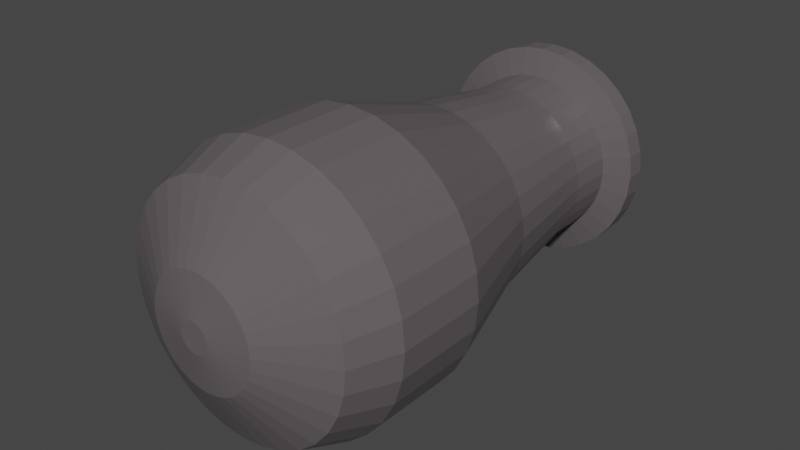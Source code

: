 # Source: Cannon.blend  (saved by Blender 3.4.6; exported with 4.5.12 LTS)
import bpy
from mathutils import Matrix  # noqa: F401  (used for matrix-valued properties, if any)

bpy.ops.wm.read_factory_settings(use_empty=True)
scene = bpy.context.scene
scene.name = 'Scene'

# ---- collections
col_collection = bpy.data.collections.new('Collection'); scene.collection.children.link(col_collection)

# ---- materials (node trees are filled in below, after node groups)
mat_x = bpy.data.materials.new('Материал')
mat_x.use_transparent_shadow = False

# ---- material node trees
mat_x.use_nodes = True; mat_x.node_tree.nodes.clear()
_N = mat_x.node_tree.nodes; _L = mat_x.node_tree.links
n0 = _N.new('ShaderNodeBsdfPrincipled'); n0.name = 'Principled BSDF'; n0.location = (10, 300)
n0.distribution = 'GGX'
n0.subsurface_method = 'BURLEY'
n0.inputs[0].default_value = (0.1256, 0.1099, 0.1148, 1.0)
n0.inputs[2].default_value = 0.2318
n0.inputs[3].default_value = 1.45
n0.inputs[13].default_value = 0.5136
n0.inputs[27].default_value = (0.0, 0.0, 0.0, 1.0)
n0.inputs[28].default_value = 1.0
n1 = _N.new('ShaderNodeOutputMaterial'); n1.name = 'Material Output'; n1.location = (300, 300)
_L.new(n0.outputs[0], n1.inputs[0])
n1.is_active_output = True

# ---- world
world_world = bpy.data.worlds.new('World'); scene.world = world_world
world_world.use_nodes = True; world_world.node_tree.nodes.clear()
_N = world_world.node_tree.nodes; _L = world_world.node_tree.links
n0 = _N.new('ShaderNodeOutputWorld'); n0.name = 'World Output'; n0.location = (300, 300)
n1 = _N.new('ShaderNodeBackground'); n1.name = 'Background'; n1.location = (10, 300)
n1.inputs[0].default_value = (0.05088, 0.05088, 0.05088, 1.0)
_L.new(n1.outputs[0], n0.inputs[0])
n0.is_active_output = True
world_world.color = (0.05088, 0.05088, 0.05088)
world_world.use_sun_shadow = False
world_world.sun_shadow_jitter_overblur = 0.0

# ---- meshes
me_x = bpy.data.meshes.new('Цилиндр')
me_x.from_pydata([(0.0, 1.0, -1.0), (0.0, 1.0, 1.0), (0.1951, 0.9808, -1.0), (0.1951, 0.9808, 1.0), (0.3827, 0.9239, -1.0), (0.3827, 0.9239, 1.0), (0.5556, 0.8315, -1.0), (0.5556, 0.8315, 1.0), (0.7071, 0.7071, -1.0), (0.7071, 0.7071, 1.0), (0.8315, 0.5556, -1.0), (0.8315, 0.5556, 1.0), (0.9239, 0.3827, -1.0), (0.9239, 0.3827, 1.0), (0.9808, 0.1951, -1.0), (0.9808, 0.1951, 1.0), (1.0, 7.55e-08, -1.0), (1.0, 7.55e-08, 1.0), (0.9808, -0.1951, -1.0), (0.9808, -0.1951, 1.0), (0.9239, -0.3827, -1.0), (0.9239, -0.3827, 1.0), (0.8315, -0.5556, -1.0), (0.8315, -0.5556, 1.0), (0.7071, -0.7071, -1.0), (0.7071, -0.7071, 1.0), (0.5556, -0.8315, -1.0), (0.5556, -0.8315, 1.0), (0.3827, -0.9239, -1.0), (0.3827, -0.9239, 1.0), (0.1951, -0.9808, -1.0), (0.1951, -0.9808, 1.0), (-3.258e-07, -1.0, -1.0), (-3.258e-07, -1.0, 1.0), (-0.1951, -0.9808, -1.0), (-0.1951, -0.9808, 1.0), (-0.3827, -0.9239, -1.0), (-0.3827, -0.9239, 1.0), (-0.5556, -0.8315, -1.0), (-0.5556, -0.8315, 1.0), (-0.7071, -0.7071, -1.0), (-0.7071, -0.7071, 1.0), (-0.8315, -0.5556, -1.0), (-0.8315, -0.5556, 1.0), (-0.9239, -0.3827, -1.0), (-0.9239, -0.3827, 1.0), (-0.9808, -0.1951, -1.0), (-0.9808, -0.1951, 1.0), (-1.0, 9.656e-07, -1.0), (-1.0, 9.656e-07, 1.0), (-0.9808, 0.1951, -1.0), (-0.9808, 0.1951, 1.0), (-0.9239, 0.3827, -1.0), (-0.9239, 0.3827, 1.0), (-0.8315, 0.5556, -1.0), (-0.8315, 0.5556, 1.0), (-0.7071, 0.7071, -1.0), (-0.7071, 0.7071, 1.0), (-0.5556, 0.8315, -1.0), (-0.5556, 0.8315, 1.0), (-0.3827, 0.9239, -1.0), (-0.3827, 0.9239, 1.0), (-0.1951, 0.9808, -1.0), (-0.1951, 0.9808, 1.0), (-3.244e-10, 0.7456, 3.478), (0.1455, 0.7313, 3.478), (0.2853, 0.6888, 3.478), (0.4142, 0.6199, 3.478), (0.5272, 0.5272, 3.478), (0.6199, 0.4142, 3.478), (0.6888, 0.2853, 3.478), (0.7313, 0.1455, 3.478), (0.7456, 1.328e-07, 3.478), (0.7313, -0.1455, 3.478), (0.6888, -0.2853, 3.478), (0.6199, -0.4142, 3.478), (0.5272, -0.5272, 3.478), (0.4142, -0.6199, 3.478), (0.2853, -0.6888, 3.478), (0.1455, -0.7313, 3.478), (-2.433e-07, -0.7456, 3.478), (-0.1455, -0.7313, 3.478), (-0.2853, -0.6888, 3.478), (-0.4142, -0.6199, 3.478), (-0.5272, -0.5272, 3.478), (-0.6199, -0.4142, 3.478), (-0.6888, -0.2853, 3.478), (-0.7313, -0.1455, 3.478), (-0.7456, 7.965e-07, 3.478), (-0.7313, 0.1455, 3.478), (-0.6888, 0.2853, 3.478), (-0.6199, 0.4142, 3.478), (-0.5272, 0.5272, 3.478), (-0.4142, 0.6199, 3.478), (-0.2853, 0.6888, 3.478), (-0.1455, 0.7313, 3.478), (8.265e-08, 0.6128, 6.075), (0.1195, 0.601, 6.075), (0.2345, 0.5661, 6.075), (0.3404, 0.5095, 6.075), (0.4333, 0.4333, 6.075), (0.5095, 0.3404, 6.075), (0.5661, 0.2345, 6.075), (0.601, 0.1195, 6.075), (0.6128, 1.624e-07, 6.075), (0.601, -0.1195, 6.075), (0.5661, -0.2345, 6.075), (0.5095, -0.3404, 6.075), (0.4333, -0.4333, 6.075), (0.3404, -0.5095, 6.075), (0.2345, -0.5661, 6.075), (0.1195, -0.601, 6.075), (-1.17e-07, -0.6128, 6.075), (-0.1195, -0.601, 6.075), (-0.2345, -0.5661, 6.075), (-0.3404, -0.5095, 6.075), (-0.4333, -0.4333, 6.075), (-0.5095, -0.3404, 6.075), (-0.5661, -0.2345, 6.075), (-0.601, -0.1195, 6.075), (-0.6128, 7.078e-07, 6.075), (-0.601, 0.1195, 6.075), (-0.5661, 0.2345, 6.075), (-0.5095, 0.3404, 6.075), (-0.4333, 0.4333, 6.075), (-0.3404, 0.5095, 6.075), (-0.2345, 0.5661, 6.075), (-0.1195, 0.601, 6.075), (1.218e-07, 0.6128, 7.099), (0.1195, 0.601, 7.099), (0.2345, 0.5661, 7.099), (0.3404, 0.5095, 7.099), (0.4333, 0.4333, 7.099), (0.5095, 0.3404, 7.099), (0.5661, 0.2345, 7.099), (0.601, 0.1195, 7.099), (0.6128, 1.624e-07, 7.099), (0.601, -0.1195, 7.099), (0.5661, -0.2345, 7.099), (0.5095, -0.3404, 7.099), (0.4333, -0.4333, 7.099), (0.3404, -0.5095, 7.099), (0.2345, -0.5661, 7.099), (0.1195, -0.601, 7.099), (-7.786e-08, -0.6128, 7.099), (-0.1195, -0.601, 7.099), (-0.2345, -0.5661, 7.099), (-0.3404, -0.5095, 7.099), (-0.4333, -0.4333, 7.099), (-0.5095, -0.3404, 7.099), (-0.5661, -0.2345, 7.099), (-0.601, -0.1195, 7.099), (-0.6128, 7.078e-07, 7.099), (-0.601, 0.1195, 7.099), (-0.5661, 0.2345, 7.099), (-0.5095, 0.3404, 7.099), (-0.4333, 0.4333, 7.099), (-0.3404, 0.5095, 7.099), (-0.2345, 0.5661, 7.099), (-0.1195, 0.601, 7.099), (-2.404e-09, 0.8089, 7.266), (0.1578, 0.7934, 7.266), (0.3096, 0.7473, 7.266), (0.4494, 0.6726, 7.266), (0.572, 0.572, 7.266), (0.6726, 0.4494, 7.266), (0.7473, 0.3096, 7.266), (0.7934, 0.1578, 7.266), (0.8089, 1.163e-07, 7.266), (0.7934, -0.1578, 7.266), (0.7473, -0.3096, 7.266), (0.6726, -0.4494, 7.266), (0.572, -0.572, 7.266), (0.4494, -0.6726, 7.266), (0.3096, -0.7473, 7.266), (0.1578, -0.7934, 7.266), (-2.66e-07, -0.8089, 7.266), (-0.1578, -0.7934, 7.266), (-0.3096, -0.7473, 7.266), (-0.4494, -0.6726, 7.266), (-0.572, -0.572, 7.266), (-0.6726, -0.4494, 7.266), (-0.7473, -0.3096, 7.266), (-0.7934, -0.1578, 7.266), (-0.8089, 8.363e-07, 7.266), (-0.7934, 0.1578, 7.266), (-0.7473, 0.3096, 7.266), (-0.6726, 0.4494, 7.266), (-0.572, 0.572, 7.266), (-0.4494, 0.6726, 7.266), (-0.3096, 0.7473, 7.266), (-0.1578, 0.7934, 7.266), (-1.069e-07, 0.5044, 7.695), (0.0984, 0.4947, 7.695), (0.193, 0.466, 7.695), (0.2802, 0.4194, 7.695), (0.3566, 0.3566, 7.695), (0.4194, 0.2802, 7.695), (0.466, 0.193, 7.695), (0.4947, 0.0984, 7.695), (0.5044, 1.163e-07, 7.695), (0.4947, -0.0984, 7.695), (0.466, -0.193, 7.695), (0.4194, -0.2802, 7.695), (0.3566, -0.3566, 7.695), (0.2802, -0.4194, 7.695), (0.193, -0.466, 7.695), (0.0984, -0.4947, 7.695), (-2.017e-07, -0.5044, 7.695), (-0.0984, -0.4947, 7.695), (-0.193, -0.466, 7.695), (-0.2802, -0.4194, 7.695), (-0.3566, -0.3566, 7.695), (-0.4194, -0.2802, 7.695), (-0.466, -0.193, 7.695), (-0.4947, -0.0984, 7.695), (-0.5044, 6.071e-07, 7.695), (-0.4947, 0.0984, 7.695), (-0.466, 0.193, 7.695), (-0.4194, 0.2802, 7.695), (-0.3566, 0.3566, 7.695), (-0.2802, 0.4194, 7.695), (-0.193, 0.466, 7.695), (-0.0984, 0.4947, 7.695), (0.1578, 0.7934, 7.695), (4.833e-09, 0.8089, 7.695), (0.3096, 0.7473, 7.695), (0.4494, 0.6726, 7.695), (0.572, 0.572, 7.695), (0.6726, 0.4494, 7.695), (0.7473, 0.3096, 7.695), (0.7934, 0.1578, 7.695), (0.8089, 1.163e-07, 7.695), (0.7934, -0.1578, 7.695), (0.7473, -0.3096, 7.695), (0.6726, -0.4494, 7.695), (0.572, -0.572, 7.695), (0.4494, -0.6726, 7.695), (0.3096, -0.7473, 7.695), (0.1578, -0.7934, 7.695), (-2.587e-07, -0.8089, 7.695), (-0.1578, -0.7934, 7.695), (-0.3096, -0.7473, 7.695), (-0.4494, -0.6726, 7.695), (-0.572, -0.572, 7.695), (-0.6726, -0.4494, 7.695), (-0.7473, -0.3096, 7.695), (-0.7934, -0.1578, 7.695), (-0.8089, 8.363e-07, 7.695), (-0.7934, 0.1578, 7.695), (-0.7473, 0.3096, 7.695), (-0.6726, 0.4494, 7.695), (-0.572, 0.572, 7.695), (-0.4494, 0.6726, 7.695), (-0.3096, 0.7473, 7.695), (-0.1578, 0.7934, 7.695), (3.99e-07, 0.5044, -0.07578), (0.0984, 0.4947, -0.07578), (0.193, 0.466, -0.07578), (0.2802, 0.4194, -0.07578), (0.3566, 0.3566, -0.07578), (0.4194, 0.2802, -0.07578), (0.466, 0.193, -0.07578), (0.4947, 0.0984, -0.07578), (0.5044, 1.163e-07, -0.07578), (0.4947, -0.0984, -0.07578), (0.466, -0.193, -0.07578), (0.4194, -0.2802, -0.07578), (0.3566, -0.3566, -0.07578), (0.2802, -0.4194, -0.07578), (0.193, -0.466, -0.07578), (0.0984, -0.4947, -0.07578), (3.042e-07, -0.5044, -0.07578), (-0.0984, -0.4947, -0.07578), (-0.193, -0.466, -0.07578), (-0.2802, -0.4194, -0.07578), (-0.3566, -0.3566, -0.07578), (-0.4194, -0.2802, -0.07578), (-0.466, -0.193, -0.07578), (-0.4947, -0.0984, -0.07578), (-0.5044, 6.071e-07, -0.07578), (-0.4947, 0.0984, -0.07578), (-0.466, 0.193, -0.07578), (-0.4194, 0.2802, -0.07578), (-0.3566, 0.3566, -0.07578), (-0.2802, 0.4194, -0.07578), (-0.193, 0.466, -0.07578), (-0.09839, 0.4947, -0.07578), (1.333e-08, 0.8716, -2.009), (0.17, 0.8549, -2.009), (0.3335, 0.8053, -2.009), (0.4842, 0.7247, -2.009), (0.6163, 0.6163, -2.009), (0.7247, 0.4842, -2.009), (0.8053, 0.3335, -2.009), (0.8549, 0.17, -2.009), (0.8716, 1.044e-07, -2.009), (0.8549, -0.17, -2.009), (0.8053, -0.3335, -2.009), (0.7247, -0.4842, -2.009), (0.6163, -0.6163, -2.009), (0.4842, -0.7247, -2.009), (0.3335, -0.8053, -2.009), (0.17, -0.8549, -2.009), (-2.707e-07, -0.8716, -2.009), (-0.17, -0.8549, -2.009), (-0.3335, -0.8053, -2.009), (-0.4842, -0.7247, -2.009), (-0.6163, -0.6163, -2.009), (-0.7247, -0.4842, -2.009), (-0.8053, -0.3335, -2.009), (-0.8549, -0.17, -2.009), (-0.8716, 8.802e-07, -2.009), (-0.8549, 0.17, -2.009), (-0.8053, 0.3335, -2.009), (-0.7247, 0.4842, -2.009), (-0.6163, 0.6163, -2.009), (-0.4842, 0.7247, -2.009), (-0.3335, 0.8053, -2.009), (-0.17, 0.8549, -2.009), (4.466e-08, 0.3993, -2.737), (0.07789, 0.3916, -2.737), (0.1528, 0.3689, -2.737), (0.2218, 0.332, -2.737), (0.2823, 0.2823, -2.737), (0.332, 0.2218, -2.737), (0.3689, 0.1528, -2.737), (0.3916, 0.07789, -2.737), (0.3993, 2.13e-07, -2.737), (0.3916, -0.07789, -2.737), (0.3689, -0.1528, -2.737), (0.332, -0.2218, -2.737), (0.2823, -0.2823, -2.737), (0.2218, -0.332, -2.737), (0.1528, -0.3689, -2.737), (0.07789, -0.3916, -2.737), (-8.543e-08, -0.3993, -2.737), (-0.07789, -0.3916, -2.737), (-0.1528, -0.3689, -2.737), (-0.2218, -0.332, -2.737), (-0.2823, -0.2823, -2.737), (-0.332, -0.2218, -2.737), (-0.3689, -0.1528, -2.737), (-0.3916, -0.07789, -2.737), (-0.3993, 5.683e-07, -2.737), (-0.3916, 0.07789, -2.737), (-0.3689, 0.1528, -2.737), (-0.332, 0.2218, -2.737), (-0.2823, 0.2823, -2.737), (-0.2218, 0.332, -2.737), (-0.1528, 0.3689, -2.737), (-0.07789, 0.3916, -2.737), (8.448e-08, 0.1083, -2.891), (0.02113, 0.1062, -2.891), (0.04145, 0.1001, -2.891), (0.06018, 0.09006, -2.891), (0.07659, 0.07659, -2.891), (0.09006, 0.06018, -2.891), (0.1001, 0.04145, -2.891), (0.1062, 0.02113, -2.891), (0.1083, 2.826e-07, -2.891), (0.1062, -0.02113, -2.891), (0.1001, -0.04145, -2.891), (0.09006, -0.06018, -2.891), (0.07659, -0.07659, -2.891), (0.06018, -0.09006, -2.891), (0.04145, -0.1001, -2.891), (0.02113, -0.1062, -2.891), (4.918e-08, -0.1083, -2.891), (-0.02113, -0.1062, -2.891), (-0.04145, -0.1001, -2.891), (-0.06018, -0.09006, -2.891), (-0.07659, -0.07659, -2.891), (-0.09006, -0.06018, -2.891), (-0.1001, -0.04145, -2.891), (-0.1062, -0.02113, -2.891), (-0.1083, 3.79e-07, -2.891), (-0.1062, 0.02113, -2.891), (-0.1001, 0.04145, -2.891), (-0.09006, 0.06018, -2.891), (-0.07659, 0.07659, -2.891), (-0.06018, 0.09006, -2.891), (-0.04145, 0.1001, -2.891), (-0.02113, 0.1062, -2.891)], [], [(0, 1, 3, 2), (2, 3, 5, 4), (4, 5, 7, 6), (6, 7, 9, 8), (8, 9, 11, 10), (10, 11, 13, 12), (12, 13, 15, 14), (14, 15, 17, 16), (16, 17, 19, 18), (18, 19, 21, 20), (20, 21, 23, 22), (22, 23, 25, 24), (24, 25, 27, 26), (26, 27, 29, 28), (28, 29, 31, 30), (30, 31, 33, 32), (32, 33, 35, 34), (34, 35, 37, 36), (36, 37, 39, 38), (38, 39, 41, 40), (40, 41, 43, 42), (42, 43, 45, 44), (44, 45, 47, 46), (46, 47, 49, 48), (48, 49, 51, 50), (50, 51, 53, 52), (52, 53, 55, 54), (54, 55, 57, 56), (56, 57, 59, 58), (58, 59, 61, 60), (45, 43, 85, 86), (60, 61, 63, 62), (62, 63, 1, 0), (16, 18, 297, 296), (88, 87, 119, 120), (63, 61, 94, 95), (19, 17, 72, 73), (37, 35, 81, 82), (55, 53, 90, 91), (11, 9, 68, 69), (29, 27, 77, 78), (47, 45, 86, 87), (3, 1, 64, 65), (1, 63, 95, 64), (21, 19, 73, 74), (39, 37, 82, 83), (57, 55, 91, 92), (13, 11, 69, 70), (31, 29, 78, 79), (49, 47, 87, 88), (5, 3, 65, 66), (23, 21, 74, 75), (41, 39, 83, 84), (59, 57, 92, 93), (15, 13, 70, 71), (33, 31, 79, 80), (51, 49, 88, 89), (7, 5, 66, 67), (25, 23, 75, 76), (43, 41, 84, 85), (61, 59, 93, 94), (17, 15, 71, 72), (35, 33, 80, 81), (53, 51, 89, 90), (9, 7, 67, 68), (27, 25, 76, 77), (123, 122, 154, 155), (75, 74, 106, 107), (89, 88, 120, 121), (76, 75, 107, 108), (90, 89, 121, 122), (77, 76, 108, 109), (91, 90, 122, 123), (78, 77, 109, 110), (65, 64, 96, 97), (92, 91, 123, 124), (79, 78, 110, 111), (66, 65, 97, 98), (93, 92, 124, 125), (80, 79, 111, 112), (67, 66, 98, 99), (94, 93, 125, 126), (81, 80, 112, 113), (68, 67, 99, 100), (95, 94, 126, 127), (82, 81, 113, 114), (69, 68, 100, 101), (64, 95, 127, 96), (83, 82, 114, 115), (70, 69, 101, 102), (84, 83, 115, 116), (71, 70, 102, 103), (85, 84, 116, 117), (72, 71, 103, 104), (86, 85, 117, 118), (73, 72, 104, 105), (87, 86, 118, 119), (74, 73, 105, 106), (131, 130, 162, 163), (110, 109, 141, 142), (97, 96, 128, 129), (124, 123, 155, 156), (111, 110, 142, 143), (98, 97, 129, 130), (125, 124, 156, 157), (112, 111, 143, 144), (99, 98, 130, 131), (126, 125, 157, 158), (113, 112, 144, 145), (100, 99, 131, 132), (127, 126, 158, 159), (114, 113, 145, 146), (101, 100, 132, 133), (96, 127, 159, 128), (115, 114, 146, 147), (102, 101, 133, 134), (116, 115, 147, 148), (103, 102, 134, 135), (117, 116, 148, 149), (104, 103, 135, 136), (118, 117, 149, 150), (105, 104, 136, 137), (119, 118, 150, 151), (106, 105, 137, 138), (120, 119, 151, 152), (107, 106, 138, 139), (121, 120, 152, 153), (108, 107, 139, 140), (122, 121, 153, 154), (109, 108, 140, 141), (166, 165, 229, 230), (158, 157, 189, 190), (145, 144, 176, 177), (132, 131, 163, 164), (159, 158, 190, 191), (146, 145, 177, 178), (133, 132, 164, 165), (128, 159, 191, 160), (147, 146, 178, 179), (134, 133, 165, 166), (148, 147, 179, 180), (135, 134, 166, 167), (149, 148, 180, 181), (136, 135, 167, 168), (150, 149, 181, 182), (137, 136, 168, 169), (151, 150, 182, 183), (138, 137, 169, 170), (152, 151, 183, 184), (139, 138, 170, 171), (153, 152, 184, 185), (140, 139, 171, 172), (154, 153, 185, 186), (141, 140, 172, 173), (155, 154, 186, 187), (142, 141, 173, 174), (129, 128, 160, 161), (156, 155, 187, 188), (143, 142, 174, 175), (130, 129, 161, 162), (157, 156, 188, 189), (144, 143, 175, 176), (204, 203, 267, 268), (180, 179, 243, 244), (167, 166, 230, 231), (181, 180, 244, 245), (168, 167, 231, 232), (182, 181, 245, 246), (169, 168, 232, 233), (183, 182, 246, 247), (170, 169, 233, 234), (184, 183, 247, 248), (171, 170, 234, 235), (185, 184, 248, 249), (172, 171, 235, 236), (186, 185, 249, 250), (173, 172, 236, 237), (187, 186, 250, 251), (174, 173, 237, 238), (161, 160, 225, 224), (188, 187, 251, 252), (175, 174, 238, 239), (162, 161, 224, 226), (189, 188, 252, 253), (176, 175, 239, 240), (163, 162, 226, 227), (190, 189, 253, 254), (177, 176, 240, 241), (164, 163, 227, 228), (191, 190, 254, 255), (178, 177, 241, 242), (165, 164, 228, 229), (160, 191, 255, 225), (179, 178, 242, 243), (192, 193, 224, 225), (193, 194, 226, 224), (194, 195, 227, 226), (195, 196, 228, 227), (196, 197, 229, 228), (197, 198, 230, 229), (198, 199, 231, 230), (199, 200, 232, 231), (200, 201, 233, 232), (201, 202, 234, 233), (202, 203, 235, 234), (203, 204, 236, 235), (204, 205, 237, 236), (205, 206, 238, 237), (206, 207, 239, 238), (207, 208, 240, 239), (208, 209, 241, 240), (209, 210, 242, 241), (210, 211, 243, 242), (211, 212, 244, 243), (212, 213, 245, 244), (213, 214, 246, 245), (214, 215, 247, 246), (215, 216, 248, 247), (216, 217, 249, 248), (217, 218, 250, 249), (218, 219, 251, 250), (219, 220, 252, 251), (220, 221, 253, 252), (221, 222, 254, 253), (222, 223, 255, 254), (223, 192, 225, 255), (257, 256, 287, 286, 285, 284, 283, 282, 281, 280, 279, 278, 277, 276, 275, 274, 273, 272, 271, 270, 269, 268, 267, 266, 265, 264, 263, 262, 261, 260, 259, 258), (218, 217, 281, 282), (205, 204, 268, 269), (219, 218, 282, 283), (206, 205, 269, 270), (193, 192, 256, 257), (220, 219, 283, 284), (207, 206, 270, 271), (194, 193, 257, 258), (221, 220, 284, 285), (208, 207, 271, 272), (195, 194, 258, 259), (222, 221, 285, 286), (209, 208, 272, 273), (196, 195, 259, 260), (223, 222, 286, 287), (210, 209, 273, 274), (197, 196, 260, 261), (192, 223, 287, 256), (211, 210, 274, 275), (198, 197, 261, 262), (212, 211, 275, 276), (199, 198, 262, 263), (213, 212, 276, 277), (200, 199, 263, 264), (214, 213, 277, 278), (201, 200, 264, 265), (215, 214, 278, 279), (202, 201, 265, 266), (216, 215, 279, 280), (203, 202, 266, 267), (217, 216, 280, 281), (305, 306, 338, 337), (34, 36, 306, 305), (52, 54, 315, 314), (8, 10, 293, 292), (26, 28, 302, 301), (44, 46, 311, 310), (0, 2, 289, 288), (62, 0, 288, 319), (18, 20, 298, 297), (36, 38, 307, 306), (54, 56, 316, 315), (10, 12, 294, 293), (28, 30, 303, 302), (46, 48, 312, 311), (2, 4, 290, 289), (20, 22, 299, 298), (38, 40, 308, 307), (56, 58, 317, 316), (12, 14, 295, 294), (30, 32, 304, 303), (48, 50, 313, 312), (4, 6, 291, 290), (22, 24, 300, 299), (40, 42, 309, 308), (58, 60, 318, 317), (14, 16, 296, 295), (32, 34, 305, 304), (50, 52, 314, 313), (6, 8, 292, 291), (24, 26, 301, 300), (42, 44, 310, 309), (60, 62, 319, 318), (340, 341, 373, 372), (292, 293, 325, 324), (319, 288, 320, 351), (306, 307, 339, 338), (293, 294, 326, 325), (307, 308, 340, 339), (294, 295, 327, 326), (308, 309, 341, 340), (295, 296, 328, 327), (309, 310, 342, 341), (296, 297, 329, 328), (310, 311, 343, 342), (297, 298, 330, 329), (311, 312, 344, 343), (298, 299, 331, 330), (312, 313, 345, 344), (299, 300, 332, 331), (313, 314, 346, 345), (300, 301, 333, 332), (314, 315, 347, 346), (301, 302, 334, 333), (288, 289, 321, 320), (315, 316, 348, 347), (302, 303, 335, 334), (289, 290, 322, 321), (316, 317, 349, 348), (303, 304, 336, 335), (290, 291, 323, 322), (317, 318, 350, 349), (304, 305, 337, 336), (291, 292, 324, 323), (318, 319, 351, 350), (352, 353, 354, 355, 356, 357, 358, 359, 360, 361, 362, 363, 364, 365, 366, 367, 368, 369, 370, 371, 372, 373, 374, 375, 376, 377, 378, 379, 380, 381, 382, 383), (327, 328, 360, 359), (341, 342, 374, 373), (328, 329, 361, 360), (342, 343, 375, 374), (329, 330, 362, 361), (343, 344, 376, 375), (330, 331, 363, 362), (344, 345, 377, 376), (331, 332, 364, 363), (345, 346, 378, 377), (332, 333, 365, 364), (346, 347, 379, 378), (333, 334, 366, 365), (320, 321, 353, 352), (347, 348, 380, 379), (334, 335, 367, 366), (321, 322, 354, 353), (348, 349, 381, 380), (335, 336, 368, 367), (322, 323, 355, 354), (349, 350, 382, 381), (336, 337, 369, 368), (323, 324, 356, 355), (350, 351, 383, 382), (337, 338, 370, 369), (324, 325, 357, 356), (351, 320, 352, 383), (338, 339, 371, 370), (325, 326, 358, 357), (339, 340, 372, 371), (326, 327, 359, 358)])
_uv = me_x.uv_layers.new(name='UVКарта')
_uv.uv.foreach_set('vector', [1.0, 0.5, 1.0, 1.0, 0.9688, 1.0, 0.9688, 0.5, 0.9688, 0.5, 0.9688, 1.0, 0.9375, 1.0, 0.9375, 0.5, 0.9375, 0.5, 0.9375, 1.0, 0.9062, 1.0, 0.9062, 0.5, 0.9062, 0.5, 0.9062, 1.0, 0.875, 1.0, 0.875, 0.5, 0.875, 0.5, 0.875, 1.0, 0.8438, 1.0, 0.8438, 0.5, 0.8438, 0.5, 0.8438, 1.0, 0.8125, 1.0, 0.8125, 0.5, 0.8125, 0.5, 0.8125, 1.0, 0.7812, 1.0, 0.7812, 0.5, 0.7812, 0.5, 0.7812, 1.0, 0.75, 1.0, 0.75, 0.5, 0.75, 0.5, 0.75, 1.0, 0.7188, 1.0, 0.7188, 0.5, 0.7188, 0.5, 0.7188, 1.0, 0.6875, 1.0, 0.6875, 0.5, 0.6875, 0.5, 0.6875, 1.0, 0.6562, 1.0, 0.6562, 0.5, 0.6562, 0.5, 0.6562, 1.0, 0.625, 1.0, 0.625, 0.5, 0.625, 0.5, 0.625, 1.0, 0.5938, 1.0, 0.5938, 0.5, 0.5938, 0.5, 0.5938, 1.0, 0.5625, 1.0, 0.5625, 0.5, 0.5625, 0.5, 0.5625, 1.0, 0.5312, 1.0, 0.5312, 0.5, 0.5312, 0.5, 0.5312, 1.0, 0.5, 1.0, 0.5, 0.5, 0.5, 0.5, 0.5, 1.0, 0.4688, 1.0, 0.4688, 0.5, 0.4688, 0.5, 0.4688, 1.0, 0.4375, 1.0, 0.4375, 0.5, 0.4375, 0.5, 0.4375, 1.0, 0.4062, 1.0, 0.4062, 0.5, 0.4062, 0.5, 0.4062, 1.0, 0.375, 1.0, 0.375, 0.5, 0.375, 0.5, 0.375, 1.0, 0.3438, 1.0, 0.3438, 0.5, 0.3438, 0.5, 0.3438, 1.0, 0.3125, 1.0, 0.3125, 0.5, 0.3125, 0.5, 0.3125, 1.0, 0.2812, 1.0, 0.2812, 0.5, 0.2812, 0.5, 0.2812, 1.0, 0.25, 1.0, 0.25, 0.5, 0.25, 0.5, 0.25, 1.0, 0.2188, 1.0, 0.2188, 0.5, 0.2188, 0.5, 0.2188, 1.0, 0.1875, 1.0, 0.1875, 0.5, 0.1875, 0.5, 0.1875, 1.0, 0.1562, 1.0, 0.1562, 0.5, 0.1562, 0.5, 0.1562, 1.0, 0.125, 1.0, 0.125, 0.5, 0.125, 0.5, 0.125, 1.0, 0.09375, 1.0, 0.09375, 0.5, 0.09375, 0.5, 0.09375, 1.0, 0.0625, 1.0, 0.0625, 0.5, 0.3125, 1.0, 0.3438, 1.0, 0.3438, 1.0, 0.3125, 1.0, 0.0625, 0.5, 0.0625, 1.0, 0.03125, 1.0, 0.03125, 0.5, 0.03125, 0.5, 0.03125, 1.0, 0.0, 1.0, 0.0, 0.5, 0.75, 0.5, 0.7188, 0.5, 0.7188, 0.5, 0.75, 0.5, 0.25, 1.0, 0.2812, 1.0, 0.2812, 1.0, 0.25, 1.0, 0.03125, 1.0, 0.0625, 1.0, 0.0625, 1.0, 0.03125, 1.0, 0.7188, 1.0, 0.75, 1.0, 0.75, 1.0, 0.7188, 1.0, 0.4375, 1.0, 0.4688, 1.0, 0.4688, 1.0, 0.4375, 1.0, 0.1562, 1.0, 0.1875, 1.0, 0.1875, 1.0, 0.1562, 1.0, 0.8438, 1.0, 0.875, 1.0, 0.875, 1.0, 0.8438, 1.0, 0.5625, 1.0, 0.5938, 1.0, 0.5938, 1.0, 0.5625, 1.0, 0.2812, 1.0, 0.3125, 1.0, 0.3125, 1.0, 0.2812, 1.0, 0.9688, 1.0, 1.0, 1.0, 1.0, 1.0, 0.9688, 1.0, 0.0, 1.0, 0.03125, 1.0, 0.03125, 1.0, 0.0, 1.0, 0.6875, 1.0, 0.7188, 1.0, 0.7188, 1.0, 0.6875, 1.0, 0.4062, 1.0, 0.4375, 1.0, 0.4375, 1.0, 0.4062, 1.0, 0.125, 1.0, 0.1562, 1.0, 0.1562, 1.0, 0.125, 1.0, 0.8125, 1.0, 0.8438, 1.0, 0.8438, 1.0, 0.8125, 1.0, 0.5312, 1.0, 0.5625, 1.0, 0.5625, 1.0, 0.5312, 1.0, 0.25, 1.0, 0.2812, 1.0, 0.2812, 1.0, 0.25, 1.0, 0.9375, 1.0, 0.9688, 1.0, 0.9688, 1.0, 0.9375, 1.0, 0.6562, 1.0, 0.6875, 1.0, 0.6875, 1.0, 0.6562, 1.0, 0.375, 1.0, 0.4062, 1.0, 0.4062, 1.0, 0.375, 1.0, 0.09375, 1.0, 0.125, 1.0, 0.125, 1.0, 0.09375, 1.0, 0.7812, 1.0, 0.8125, 1.0, 0.8125, 1.0, 0.7812, 1.0, 0.5, 1.0, 0.5312, 1.0, 0.5312, 1.0, 0.5, 1.0, 0.2188, 1.0, 0.25, 1.0, 0.25, 1.0, 0.2188, 1.0, 0.9062, 1.0, 0.9375, 1.0, 0.9375, 1.0, 0.9062, 1.0, 0.625, 1.0, 0.6562, 1.0, 0.6562, 1.0, 0.625, 1.0, 0.3438, 1.0, 0.375, 1.0, 0.375, 1.0, 0.3438, 1.0, 0.0625, 1.0, 0.09375, 1.0, 0.09375, 1.0, 0.0625, 1.0, 0.75, 1.0, 0.7812, 1.0, 0.7812, 1.0, 0.75, 1.0, 0.4688, 1.0, 0.5, 1.0, 0.5, 1.0, 0.4688, 1.0, 0.1875, 1.0, 0.2188, 1.0, 0.2188, 1.0, 0.1875, 1.0, 0.875, 1.0, 0.9062, 1.0, 0.9062, 1.0, 0.875, 1.0, 0.5938, 1.0, 0.625, 1.0, 0.625, 1.0, 0.5938, 1.0, 0.1562, 1.0, 0.1875, 1.0, 0.1875, 1.0, 0.1562, 1.0, 0.6562, 1.0, 0.6875, 1.0, 0.6875, 1.0, 0.6562, 1.0, 0.2188, 1.0, 0.25, 1.0, 0.25, 1.0, 0.2188, 1.0, 0.625, 1.0, 0.6562, 1.0, 0.6562, 1.0, 0.625, 1.0, 0.1875, 1.0, 0.2188, 1.0, 0.2188, 1.0, 0.1875, 1.0, 0.5938, 1.0, 0.625, 1.0, 0.625, 1.0, 0.5938, 1.0, 0.1562, 1.0, 0.1875, 1.0, 0.1875, 1.0, 0.1562, 1.0, 0.5625, 1.0, 0.5938, 1.0, 0.5938, 1.0, 0.5625, 1.0, 0.9688, 1.0, 1.0, 1.0, 1.0, 1.0, 0.9688, 1.0, 0.125, 1.0, 0.1562, 1.0, 0.1562, 1.0, 0.125, 1.0, 0.5312, 1.0, 0.5625, 1.0, 0.5625, 1.0, 0.5312, 1.0, 0.9375, 1.0, 0.9688, 1.0, 0.9688, 1.0, 0.9375, 1.0, 0.09375, 1.0, 0.125, 1.0, 0.125, 1.0, 0.09375, 1.0, 0.5, 1.0, 0.5312, 1.0, 0.5312, 1.0, 0.5, 1.0, 0.9062, 1.0, 0.9375, 1.0, 0.9375, 1.0, 0.9062, 1.0, 0.0625, 1.0, 0.09375, 1.0, 0.09375, 1.0, 0.0625, 1.0, 0.4688, 1.0, 0.5, 1.0, 0.5, 1.0, 0.4688, 1.0, 0.875, 1.0, 0.9062, 1.0, 0.9062, 1.0, 0.875, 1.0, 0.03125, 1.0, 0.0625, 1.0, 0.0625, 1.0, 0.03125, 1.0, 0.4375, 1.0, 0.4688, 1.0, 0.4688, 1.0, 0.4375, 1.0, 0.8438, 1.0, 0.875, 1.0, 0.875, 1.0, 0.8438, 1.0, 0.0, 1.0, 0.03125, 1.0, 0.03125, 1.0, 0.0, 1.0, 0.4062, 1.0, 0.4375, 1.0, 0.4375, 1.0, 0.4062, 1.0, 0.8125, 1.0, 0.8438, 1.0, 0.8438, 1.0, 0.8125, 1.0, 0.375, 1.0, 0.4062, 1.0, 0.4062, 1.0, 0.375, 1.0, 0.7812, 1.0, 0.8125, 1.0, 0.8125, 1.0, 0.7812, 1.0, 0.3438, 1.0, 0.375, 1.0, 0.375, 1.0, 0.3438, 1.0, 0.75, 1.0, 0.7812, 1.0, 0.7812, 1.0, 0.75, 1.0, 0.3125, 1.0, 0.3438, 1.0, 0.3438, 1.0, 0.3125, 1.0, 0.7188, 1.0, 0.75, 1.0, 0.75, 1.0, 0.7188, 1.0, 0.2812, 1.0, 0.3125, 1.0, 0.3125, 1.0, 0.2812, 1.0, 0.6875, 1.0, 0.7188, 1.0, 0.7188, 1.0, 0.6875, 1.0, 0.9062, 1.0, 0.9375, 1.0, 0.9375, 1.0, 0.9062, 1.0, 0.5625, 1.0, 0.5938, 1.0, 0.5938, 1.0, 0.5625, 1.0, 0.9688, 1.0, 1.0, 1.0, 1.0, 1.0, 0.9688, 1.0, 0.125, 1.0, 0.1562, 1.0, 0.1562, 1.0, 0.125, 1.0, 0.5312, 1.0, 0.5625, 1.0, 0.5625, 1.0, 0.5312, 1.0, 0.9375, 1.0, 0.9688, 1.0, 0.9688, 1.0, 0.9375, 1.0, 0.09375, 1.0, 0.125, 1.0, 0.125, 1.0, 0.09375, 1.0, 0.5, 1.0, 0.5312, 1.0, 0.5312, 1.0, 0.5, 1.0, 0.9062, 1.0, 0.9375, 1.0, 0.9375, 1.0, 0.9062, 1.0, 0.0625, 1.0, 0.09375, 1.0, 0.09375, 1.0, 0.0625, 1.0, 0.4688, 1.0, 0.5, 1.0, 0.5, 1.0, 0.4688, 1.0, 0.875, 1.0, 0.9062, 1.0, 0.9062, 1.0, 0.875, 1.0, 0.03125, 1.0, 0.0625, 1.0, 0.0625, 1.0, 0.03125, 1.0, 0.4375, 1.0, 0.4688, 1.0, 0.4688, 1.0, 0.4375, 1.0, 0.8438, 1.0, 0.875, 1.0, 0.875, 1.0, 0.8438, 1.0, 0.0, 1.0, 0.03125, 1.0, 0.03125, 1.0, 0.0, 1.0, 0.4062, 1.0, 0.4375, 1.0, 0.4375, 1.0, 0.4062, 1.0, 0.8125, 1.0, 0.8438, 1.0, 0.8438, 1.0, 0.8125, 1.0, 0.375, 1.0, 0.4062, 1.0, 0.4062, 1.0, 0.375, 1.0, 0.7812, 1.0, 0.8125, 1.0, 0.8125, 1.0, 0.7812, 1.0, 0.3438, 1.0, 0.375, 1.0, 0.375, 1.0, 0.3438, 1.0, 0.75, 1.0, 0.7812, 1.0, 0.7812, 1.0, 0.75, 1.0, 0.3125, 1.0, 0.3438, 1.0, 0.3438, 1.0, 0.3125, 1.0, 0.7188, 1.0, 0.75, 1.0, 0.75, 1.0, 0.7188, 1.0, 0.2812, 1.0, 0.3125, 1.0, 0.3125, 1.0, 0.2812, 1.0, 0.6875, 1.0, 0.7188, 1.0, 0.7188, 1.0, 0.6875, 1.0, 0.25, 1.0, 0.2812, 1.0, 0.2812, 1.0, 0.25, 1.0, 0.6562, 1.0, 0.6875, 1.0, 0.6875, 1.0, 0.6562, 1.0, 0.2188, 1.0, 0.25, 1.0, 0.25, 1.0, 0.2188, 1.0, 0.625, 1.0, 0.6562, 1.0, 0.6562, 1.0, 0.625, 1.0, 0.1875, 1.0, 0.2188, 1.0, 0.2188, 1.0, 0.1875, 1.0, 0.5938, 1.0, 0.625, 1.0, 0.625, 1.0, 0.5938, 1.0, 0.8125, 1.0, 0.8438, 1.0, 0.8438, 1.0, 0.8125, 1.0, 0.0625, 1.0, 0.09375, 1.0, 0.09375, 1.0, 0.0625, 1.0, 0.4688, 1.0, 0.5, 1.0, 0.5, 1.0, 0.4688, 1.0, 0.875, 1.0, 0.9062, 1.0, 0.9062, 1.0, 0.875, 1.0, 0.03125, 1.0, 0.0625, 1.0, 0.0625, 1.0, 0.03125, 1.0, 0.4375, 1.0, 0.4688, 1.0, 0.4688, 1.0, 0.4375, 1.0, 0.8438, 1.0, 0.875, 1.0, 0.875, 1.0, 0.8438, 1.0, 0.0, 1.0, 0.03125, 1.0, 0.03125, 1.0, 0.0, 1.0, 0.4062, 1.0, 0.4375, 1.0, 0.4375, 1.0, 0.4062, 1.0, 0.8125, 1.0, 0.8438, 1.0, 0.8438, 1.0, 0.8125, 1.0, 0.375, 1.0, 0.4062, 1.0, 0.4062, 1.0, 0.375, 1.0, 0.7812, 1.0, 0.8125, 1.0, 0.8125, 1.0, 0.7812, 1.0, 0.3438, 1.0, 0.375, 1.0, 0.375, 1.0, 0.3438, 1.0, 0.75, 1.0, 0.7812, 1.0, 0.7812, 1.0, 0.75, 1.0, 0.3125, 1.0, 0.3438, 1.0, 0.3438, 1.0, 0.3125, 1.0, 0.7188, 1.0, 0.75, 1.0, 0.75, 1.0, 0.7188, 1.0, 0.2812, 1.0, 0.3125, 1.0, 0.3125, 1.0, 0.2812, 1.0, 0.6875, 1.0, 0.7188, 1.0, 0.7188, 1.0, 0.6875, 1.0, 0.25, 1.0, 0.2812, 1.0, 0.2812, 1.0, 0.25, 1.0, 0.6562, 1.0, 0.6875, 1.0, 0.6875, 1.0, 0.6562, 1.0, 0.2188, 1.0, 0.25, 1.0, 0.25, 1.0, 0.2188, 1.0, 0.625, 1.0, 0.6562, 1.0, 0.6562, 1.0, 0.625, 1.0, 0.1875, 1.0, 0.2188, 1.0, 0.2188, 1.0, 0.1875, 1.0, 0.5938, 1.0, 0.625, 1.0, 0.625, 1.0, 0.5938, 1.0, 0.1562, 1.0, 0.1875, 1.0, 0.1875, 1.0, 0.1562, 1.0, 0.5625, 1.0, 0.5938, 1.0, 0.5938, 1.0, 0.5625, 1.0, 0.9688, 1.0, 1.0, 1.0, 1.0, 1.0, 0.9688, 1.0, 0.125, 1.0, 0.1562, 1.0, 0.1562, 1.0, 0.125, 1.0, 0.5312, 1.0, 0.5625, 1.0, 0.5625, 1.0, 0.5312, 1.0, 0.9375, 1.0, 0.9688, 1.0, 0.9688, 1.0, 0.9375, 1.0, 0.09375, 1.0, 0.125, 1.0, 0.125, 1.0, 0.09375, 1.0, 0.5, 1.0, 0.5312, 1.0, 0.5312, 1.0, 0.5, 1.0, 0.3558, 0.1442, 0.3744, 0.1669, 0.3744, 0.1669, 0.3558, 0.1442, 0.375, 1.0, 0.4062, 1.0, 0.4062, 1.0, 0.375, 1.0, 0.7812, 1.0, 0.8125, 1.0, 0.8125, 1.0, 0.7812, 1.0, 0.3438, 1.0, 0.375, 1.0, 0.375, 1.0, 0.3438, 1.0, 0.75, 1.0, 0.7812, 1.0, 0.7812, 1.0, 0.75, 1.0, 0.3125, 1.0, 0.3438, 1.0, 0.3438, 1.0, 0.3125, 1.0, 0.7188, 1.0, 0.75, 1.0, 0.75, 1.0, 0.7188, 1.0, 0.2812, 1.0, 0.3125, 1.0, 0.3125, 1.0, 0.2812, 1.0, 0.6875, 1.0, 0.7188, 1.0, 0.7188, 1.0, 0.6875, 1.0, 0.25, 1.0, 0.2812, 1.0, 0.2812, 1.0, 0.25, 1.0, 0.6562, 1.0, 0.6875, 1.0, 0.6875, 1.0, 0.6562, 1.0, 0.2188, 1.0, 0.25, 1.0, 0.25, 1.0, 0.2188, 1.0, 0.625, 1.0, 0.6562, 1.0, 0.6562, 1.0, 0.625, 1.0, 0.1875, 1.0, 0.2188, 1.0, 0.2188, 1.0, 0.1875, 1.0, 0.5938, 1.0, 0.625, 1.0, 0.625, 1.0, 0.5938, 1.0, 0.1562, 1.0, 0.1875, 1.0, 0.1875, 1.0, 0.1562, 1.0, 0.5625, 1.0, 0.5938, 1.0, 0.5938, 1.0, 0.5625, 1.0, 0.9688, 1.0, 1.0, 1.0, 1.0, 1.0, 0.9688, 1.0, 0.125, 1.0, 0.1562, 1.0, 0.1562, 1.0, 0.125, 1.0, 0.5312, 1.0, 0.5625, 1.0, 0.5625, 1.0, 0.5312, 1.0, 0.9375, 1.0, 0.9688, 1.0, 0.9688, 1.0, 0.9375, 1.0, 0.09375, 1.0, 0.125, 1.0, 0.125, 1.0, 0.09375, 1.0, 0.5, 1.0, 0.5312, 1.0, 0.5312, 1.0, 0.5, 1.0, 0.9062, 1.0, 0.9375, 1.0, 0.9375, 1.0, 0.9062, 1.0, 0.0625, 1.0, 0.09375, 1.0, 0.09375, 1.0, 0.0625, 1.0, 0.4688, 1.0, 0.5, 1.0, 0.5, 1.0, 0.4688, 1.0, 0.875, 1.0, 0.9062, 1.0, 0.9062, 1.0, 0.875, 1.0, 0.03125, 1.0, 0.0625, 1.0, 0.0625, 1.0, 0.03125, 1.0, 0.4375, 1.0, 0.4688, 1.0, 0.4688, 1.0, 0.4375, 1.0, 0.8438, 1.0, 0.875, 1.0, 0.875, 1.0, 0.8438, 1.0, 0.0, 1.0, 0.03125, 1.0, 0.03125, 1.0, 0.0, 1.0, 0.4062, 1.0, 0.4375, 1.0, 0.4375, 1.0, 0.4062, 1.0, 0.25, 0.3996, 0.2792, 0.3968, 0.2968, 0.4854, 0.25, 0.49, 0.2792, 0.3968, 0.3073, 0.3883, 0.3418, 0.4717, 0.2968, 0.4854, 0.3073, 0.3883, 0.3331, 0.3744, 0.3833, 0.4496, 0.3418, 0.4717, 0.3331, 0.3744, 0.3558, 0.3558, 0.4197, 0.4197, 0.3833, 0.4496, 0.3558, 0.3558, 0.3744, 0.3331, 0.4496, 0.3833, 0.4197, 0.4197, 0.3744, 0.3331, 0.3883, 0.3073, 0.4717, 0.3418, 0.4496, 0.3833, 0.3883, 0.3073, 0.3968, 0.2792, 0.4854, 0.2968, 0.4717, 0.3418, 0.3968, 0.2792, 0.3996, 0.25, 0.49, 0.25, 0.4854, 0.2968, 0.3996, 0.25, 0.3968, 0.2208, 0.4854, 0.2032, 0.49, 0.25, 0.3968, 0.2208, 0.3883, 0.1927, 0.4717, 0.1582, 0.4854, 0.2032, 0.3883, 0.1927, 0.3744, 0.1669, 0.4496, 0.1167, 0.4717, 0.1582, 0.3744, 0.1669, 0.3558, 0.1442, 0.4197, 0.08029, 0.4496, 0.1167, 0.3558, 0.1442, 0.3331, 0.1256, 0.3833, 0.05045, 0.4197, 0.08029, 0.3331, 0.1256, 0.3073, 0.1117, 0.3418, 0.02827, 0.3833, 0.05045, 0.3073, 0.1117, 0.2792, 0.1032, 0.2968, 0.01461, 0.3418, 0.02827, 0.2792, 0.1032, 0.25, 0.1004, 0.25, 0.01, 0.2968, 0.01461, 0.25, 0.1004, 0.2208, 0.1032, 0.2032, 0.01461, 0.25, 0.01, 0.2208, 0.1032, 0.1927, 0.1117, 0.1582, 0.02827, 0.2032, 0.01461, 0.1927, 0.1117, 0.1669, 0.1256, 0.1167, 0.05045, 0.1582, 0.02827, 0.1669, 0.1256, 0.1442, 0.1442, 0.08029, 0.08029, 0.1167, 0.05045, 0.1442, 0.1442, 0.1256, 0.1669, 0.05045, 0.1167, 0.08029, 0.08029, 0.1256, 0.1669, 0.1117, 0.1927, 0.02827, 0.1582, 0.05045, 0.1167, 0.1117, 0.1927, 0.1032, 0.2208, 0.01461, 0.2032, 0.02827, 0.1582, 0.1032, 0.2208, 0.1004, 0.25, 0.01, 0.25, 0.01461, 0.2032, 0.1004, 0.25, 0.1032, 0.2792, 0.01461, 0.2968, 0.01, 0.25, 0.1032, 0.2792, 0.1117, 0.3073, 0.02827, 0.3418, 0.01461, 0.2968, 0.1117, 0.3073, 0.1256, 0.3331, 0.05045, 0.3833, 0.02827, 0.3418, 0.1256, 0.3331, 0.1442, 0.3558, 0.08029, 0.4197, 0.05045, 0.3833, 0.1442, 0.3558, 0.1669, 0.3744, 0.1167, 0.4496, 0.08029, 0.4197, 0.1669, 0.3744, 0.1927, 0.3883, 0.1582, 0.4717, 0.1167, 0.4496, 0.1927, 0.3883, 0.2208, 0.3968, 0.2032, 0.4854, 0.1582, 0.4717, 0.2208, 0.3968, 0.25, 0.3996, 0.25, 0.49, 0.2032, 0.4854, 0.2792, 0.3968, 0.25, 0.3996, 0.2208, 0.3968, 0.1927, 0.3883, 0.1669, 0.3744, 0.1442, 0.3558, 0.1256, 0.3331, 0.1117, 0.3073, 0.1032, 0.2792, 0.1004, 0.25, 0.1032, 0.2208, 0.1117, 0.1927, 0.1256, 0.1669, 0.1442, 0.1442, 0.1669, 0.1256, 0.1927, 0.1117, 0.2208, 0.1032, 0.25, 0.1004, 0.2792, 0.1032, 0.3073, 0.1117, 0.3331, 0.1256, 0.3558, 0.1442, 0.3744, 0.1669, 0.3883, 0.1927, 0.3968, 0.2208, 0.3996, 0.25, 0.3968, 0.2792, 0.3883, 0.3073, 0.3744, 0.3331, 0.3558, 0.3558, 0.3331, 0.3744, 0.3073, 0.3883, 0.1117, 0.3073, 0.1032, 0.2792, 0.1032, 0.2792, 0.1117, 0.3073, 0.3331, 0.1256, 0.3558, 0.1442, 0.3558, 0.1442, 0.3331, 0.1256, 0.1256, 0.3331, 0.1117, 0.3073, 0.1117, 0.3073, 0.1256, 0.3331, 0.3073, 0.1117, 0.3331, 0.1256, 0.3331, 0.1256, 0.3073, 0.1117, 0.2792, 0.3968, 0.25, 0.3996, 0.25, 0.3996, 0.2792, 0.3968, 0.1442, 0.3558, 0.1256, 0.3331, 0.1256, 0.3331, 0.1442, 0.3558, 0.2792, 0.1032, 0.3073, 0.1117, 0.3073, 0.1117, 0.2792, 0.1032, 0.3073, 0.3883, 0.2792, 0.3968, 0.2792, 0.3968, 0.3073, 0.3883, 0.1669, 0.3744, 0.1442, 0.3558, 0.1442, 0.3558, 0.1669, 0.3744, 0.25, 0.1004, 0.2792, 0.1032, 0.2792, 0.1032, 0.25, 0.1004, 0.3331, 0.3744, 0.3073, 0.3883, 0.3073, 0.3883, 0.3331, 0.3744, 0.1927, 0.3883, 0.1669, 0.3744, 0.1669, 0.3744, 0.1927, 0.3883, 0.2208, 0.1032, 0.25, 0.1004, 0.25, 0.1004, 0.2208, 0.1032, 0.3558, 0.3558, 0.3331, 0.3744, 0.3331, 0.3744, 0.3558, 0.3558, 0.2208, 0.3968, 0.1927, 0.3883, 0.1927, 0.3883, 0.2208, 0.3968, 0.1927, 0.1117, 0.2208, 0.1032, 0.2208, 0.1032, 0.1927, 0.1117, 0.3744, 0.3331, 0.3558, 0.3558, 0.3558, 0.3558, 0.3744, 0.3331, 0.25, 0.3996, 0.2208, 0.3968, 0.2208, 0.3968, 0.25, 0.3996, 0.1669, 0.1256, 0.1927, 0.1117, 0.1927, 0.1117, 0.1669, 0.1256, 0.3883, 0.3073, 0.3744, 0.3331, 0.3744, 0.3331, 0.3883, 0.3073, 0.1442, 0.1442, 0.1669, 0.1256, 0.1669, 0.1256, 0.1442, 0.1442, 0.3968, 0.2792, 0.3883, 0.3073, 0.3883, 0.3073, 0.3968, 0.2792, 0.1256, 0.1669, 0.1442, 0.1442, 0.1442, 0.1442, 0.1256, 0.1669, 0.3996, 0.25, 0.3968, 0.2792, 0.3968, 0.2792, 0.3996, 0.25, 0.1117, 0.1927, 0.1256, 0.1669, 0.1256, 0.1669, 0.1117, 0.1927, 0.3968, 0.2208, 0.3996, 0.25, 0.3996, 0.25, 0.3968, 0.2208, 0.1032, 0.2208, 0.1117, 0.1927, 0.1117, 0.1927, 0.1032, 0.2208, 0.3883, 0.1927, 0.3968, 0.2208, 0.3968, 0.2208, 0.3883, 0.1927, 0.1004, 0.25, 0.1032, 0.2208, 0.1032, 0.2208, 0.1004, 0.25, 0.3744, 0.1669, 0.3883, 0.1927, 0.3883, 0.1927, 0.3744, 0.1669, 0.1032, 0.2792, 0.1004, 0.25, 0.1004, 0.25, 0.1032, 0.2792, 0.4688, 0.5, 0.4375, 0.5, 0.4375, 0.5, 0.4688, 0.5, 0.4688, 0.5, 0.4375, 0.5, 0.4375, 0.5, 0.4688, 0.5, 0.1875, 0.5, 0.1562, 0.5, 0.1562, 0.5, 0.1875, 0.5, 0.875, 0.5, 0.8438, 0.5, 0.8438, 0.5, 0.875, 0.5, 0.5938, 0.5, 0.5625, 0.5, 0.5625, 0.5, 0.5938, 0.5, 0.3125, 0.5, 0.2812, 0.5, 0.2812, 0.5, 0.3125, 0.5, 1.0, 0.5, 0.9688, 0.5, 0.9688, 0.5, 1.0, 0.5, 0.03125, 0.5, 0.0, 0.5, 0.0, 0.5, 0.03125, 0.5, 0.7188, 0.5, 0.6875, 0.5, 0.6875, 0.5, 0.7188, 0.5, 0.4375, 0.5, 0.4062, 0.5, 0.4062, 0.5, 0.4375, 0.5, 0.1562, 0.5, 0.125, 0.5, 0.125, 0.5, 0.1562, 0.5, 0.8438, 0.5, 0.8125, 0.5, 0.8125, 0.5, 0.8438, 0.5, 0.5625, 0.5, 0.5312, 0.5, 0.5312, 0.5, 0.5625, 0.5, 0.2812, 0.5, 0.25, 0.5, 0.25, 0.5, 0.2812, 0.5, 0.9688, 0.5, 0.9375, 0.5, 0.9375, 0.5, 0.9688, 0.5, 0.6875, 0.5, 0.6562, 0.5, 0.6562, 0.5, 0.6875, 0.5, 0.4062, 0.5, 0.375, 0.5, 0.375, 0.5, 0.4062, 0.5, 0.125, 0.5, 0.09375, 0.5, 0.09375, 0.5, 0.125, 0.5, 0.8125, 0.5, 0.7812, 0.5, 0.7812, 0.5, 0.8125, 0.5, 0.5312, 0.5, 0.5, 0.5, 0.5, 0.5, 0.5312, 0.5, 0.25, 0.5, 0.2188, 0.5, 0.2188, 0.5, 0.25, 0.5, 0.9375, 0.5, 0.9062, 0.5, 0.9062, 0.5, 0.9375, 0.5, 0.6562, 0.5, 0.625, 0.5, 0.625, 0.5, 0.6562, 0.5, 0.375, 0.5, 0.3438, 0.5, 0.3438, 0.5, 0.375, 0.5, 0.09375, 0.5, 0.0625, 0.5, 0.0625, 0.5, 0.09375, 0.5, 0.7812, 0.5, 0.75, 0.5, 0.75, 0.5, 0.7812, 0.5, 0.5, 0.5, 0.4688, 0.5, 0.4688, 0.5, 0.5, 0.5, 0.2188, 0.5, 0.1875, 0.5, 0.1875, 0.5, 0.2188, 0.5, 0.9062, 0.5, 0.875, 0.5, 0.875, 0.5, 0.9062, 0.5, 0.625, 0.5, 0.5938, 0.5, 0.5938, 0.5, 0.625, 0.5, 0.3438, 0.5, 0.3125, 0.5, 0.3125, 0.5, 0.3438, 0.5, 0.0625, 0.5, 0.03125, 0.5, 0.03125, 0.5, 0.0625, 0.5, 0.375, 0.5, 0.3438, 0.5, 0.3438, 0.5, 0.375, 0.5, 0.875, 0.5, 0.8438, 0.5, 0.8438, 0.5, 0.875, 0.5, 0.03125, 0.5, 0.0, 0.5, 0.0, 0.5, 0.03125, 0.5, 0.4375, 0.5, 0.4062, 0.5, 0.4062, 0.5, 0.4375, 0.5, 0.8438, 0.5, 0.8125, 0.5, 0.8125, 0.5, 0.8438, 0.5, 0.4062, 0.5, 0.375, 0.5, 0.375, 0.5, 0.4062, 0.5, 0.8125, 0.5, 0.7812, 0.5, 0.7812, 0.5, 0.8125, 0.5, 0.375, 0.5, 0.3438, 0.5, 0.3438, 0.5, 0.375, 0.5, 0.7812, 0.5, 0.75, 0.5, 0.75, 0.5, 0.7812, 0.5, 0.3438, 0.5, 0.3125, 0.5, 0.3125, 0.5, 0.3438, 0.5, 0.75, 0.5, 0.7188, 0.5, 0.7188, 0.5, 0.75, 0.5, 0.3125, 0.5, 0.2812, 0.5, 0.2812, 0.5, 0.3125, 0.5, 0.7188, 0.5, 0.6875, 0.5, 0.6875, 0.5, 0.7188, 0.5, 0.2812, 0.5, 0.25, 0.5, 0.25, 0.5, 0.2812, 0.5, 0.6875, 0.5, 0.6562, 0.5, 0.6562, 0.5, 0.6875, 0.5, 0.25, 0.5, 0.2188, 0.5, 0.2188, 0.5, 0.25, 0.5, 0.6562, 0.5, 0.625, 0.5, 0.625, 0.5, 0.6562, 0.5, 0.2188, 0.5, 0.1875, 0.5, 0.1875, 0.5, 0.2188, 0.5, 0.625, 0.5, 0.5938, 0.5, 0.5938, 0.5, 0.625, 0.5, 0.1875, 0.5, 0.1562, 0.5, 0.1562, 0.5, 0.1875, 0.5, 0.5938, 0.5, 0.5625, 0.5, 0.5625, 0.5, 0.5938, 0.5, 1.0, 0.5, 0.9688, 0.5, 0.9688, 0.5, 1.0, 0.5, 0.1562, 0.5, 0.125, 0.5, 0.125, 0.5, 0.1562, 0.5, 0.5625, 0.5, 0.5312, 0.5, 0.5312, 0.5, 0.5625, 0.5, 0.9688, 0.5, 0.9375, 0.5, 0.9375, 0.5, 0.9688, 0.5, 0.125, 0.5, 0.09375, 0.5, 0.09375, 0.5, 0.125, 0.5, 0.5312, 0.5, 0.5, 0.5, 0.5, 0.5, 0.5312, 0.5, 0.9375, 0.5, 0.9062, 0.5, 0.9062, 0.5, 0.9375, 0.5, 0.09375, 0.5, 0.0625, 0.5, 0.0625, 0.5, 0.09375, 0.5, 0.5, 0.5, 0.4688, 0.5, 0.4688, 0.5, 0.5, 0.5, 0.9062, 0.5, 0.875, 0.5, 0.875, 0.5, 0.9062, 0.5, 0.0625, 0.5, 0.03125, 0.5, 0.03125, 0.5, 0.0625, 0.5, 0.75, 0.49, 0.7968, 0.4854, 0.8418, 0.4717, 0.8833, 0.4496, 0.9197, 0.4197, 0.9496, 0.3833, 0.9717, 0.3418, 0.9854, 0.2968, 0.99, 0.25, 0.9854, 0.2032, 0.9717, 0.1582, 0.9496, 0.1167, 0.9197, 0.08029, 0.8833, 0.05045, 0.8418, 0.02827, 0.7968, 0.01461, 0.75, 0.01, 0.7032, 0.01461, 0.6582, 0.02827, 0.6167, 0.05045, 0.5803, 0.08029, 0.5504, 0.1167, 0.5283, 0.1582, 0.5146, 0.2032, 0.51, 0.25, 0.5146, 0.2968, 0.5283, 0.3418, 0.5504, 0.3833, 0.5803, 0.4197, 0.6167, 0.4496, 0.6582, 0.4717, 0.7032, 0.4854, 0.7812, 0.5, 0.75, 0.5, 0.75, 0.5, 0.7812, 0.5, 0.3438, 0.5, 0.3125, 0.5, 0.3125, 0.5, 0.3438, 0.5, 0.75, 0.5, 0.7188, 0.5, 0.7188, 0.5, 0.75, 0.5, 0.3125, 0.5, 0.2812, 0.5, 0.2812, 0.5, 0.3125, 0.5, 0.7188, 0.5, 0.6875, 0.5, 0.6875, 0.5, 0.7188, 0.5, 0.2812, 0.5, 0.25, 0.5, 0.25, 0.5, 0.2812, 0.5, 0.6875, 0.5, 0.6562, 0.5, 0.6562, 0.5, 0.6875, 0.5, 0.25, 0.5, 0.2188, 0.5, 0.2188, 0.5, 0.25, 0.5, 0.6562, 0.5, 0.625, 0.5, 0.625, 0.5, 0.6562, 0.5, 0.2188, 0.5, 0.1875, 0.5, 0.1875, 0.5, 0.2188, 0.5, 0.625, 0.5, 0.5938, 0.5, 0.5938, 0.5, 0.625, 0.5, 0.1875, 0.5, 0.1562, 0.5, 0.1562, 0.5, 0.1875, 0.5, 0.5938, 0.5, 0.5625, 0.5, 0.5625, 0.5, 0.5938, 0.5, 1.0, 0.5, 0.9688, 0.5, 0.9688, 0.5, 1.0, 0.5, 0.1562, 0.5, 0.125, 0.5, 0.125, 0.5, 0.1562, 0.5, 0.5625, 0.5, 0.5312, 0.5, 0.5312, 0.5, 0.5625, 0.5, 0.9688, 0.5, 0.9375, 0.5, 0.9375, 0.5, 0.9688, 0.5, 0.125, 0.5, 0.09375, 0.5, 0.09375, 0.5, 0.125, 0.5, 0.5312, 0.5, 0.5, 0.5, 0.5, 0.5, 0.5312, 0.5, 0.9375, 0.5, 0.9062, 0.5, 0.9062, 0.5, 0.9375, 0.5, 0.09375, 0.5, 0.0625, 0.5, 0.0625, 0.5, 0.09375, 0.5, 0.5, 0.5, 0.4688, 0.5, 0.4688, 0.5, 0.5, 0.5, 0.9062, 0.5, 0.875, 0.5, 0.875, 0.5, 0.9062, 0.5, 0.0625, 0.5, 0.03125, 0.5, 0.03125, 0.5, 0.0625, 0.5, 0.4688, 0.5, 0.4375, 0.5, 0.4375, 0.5, 0.4688, 0.5, 0.875, 0.5, 0.8438, 0.5, 0.8438, 0.5, 0.875, 0.5, 0.03125, 0.5, 0.0, 0.5, 0.0, 0.5, 0.03125, 0.5, 0.4375, 0.5, 0.4062, 0.5, 0.4062, 0.5, 0.4375, 0.5, 0.8438, 0.5, 0.8125, 0.5, 0.8125, 0.5, 0.8438, 0.5, 0.4062, 0.5, 0.375, 0.5, 0.375, 0.5, 0.4062, 0.5, 0.8125, 0.5, 0.7812, 0.5, 0.7812, 0.5, 0.8125, 0.5])
me_x.materials.append(mat_x)
me_x.use_remesh_fix_poles = True
me_x.use_remesh_preserve_attributes = False
me_x.use_mirror_vertex_groups = False
me_x.update()

# ---- objects
ob_x = bpy.data.objects.new('Цилиндр', me_x)

# ---- transforms, parenting, visibility, modifiers, constraints
ob_x.location = (0.0, 0.0, 0.0)
ob_x.rotation_euler = (-1.571, 0.0, 0.0)
ob_x.scale = (0.972, 0.972, 0.3306)
ob_x.lineart.crease_threshold = 0.0

# ---- collection membership
col_collection.objects.link(ob_x)

# ---- scene / render settings (as saved in the file)
scene.frame_start = 1; scene.frame_end = 250; scene.frame_set(1)
scene.render.engine = 'BLENDER_EEVEE_NEXT'
scene.cycles.use_denoising = False
scene.cycles.samples = 128
scene.cycles.sampling_pattern = 'TABULATED_SOBOL'
scene.cycles.use_adaptive_sampling = False
scene.cycles.use_light_tree = False
scene.view_settings.view_transform = 'Filmic'
bpy.context.view_layer.update()

# ---- added for rendering (the .blend has no active camera and no usable light): camera, sun
cam_auto = bpy.data.cameras.new('AutoCamera')
cam_auto.lens = 50.0
cam_auto.sensor_width = 36.0
cam_auto.clip_end = 1000.0
ob_auto_camera = bpy.data.objects.new('AutoCamera', cam_auto)
scene.collection.objects.link(ob_auto_camera)
ob_auto_camera.location = (4.11741, -4.14694, 3.29393)
ob_auto_camera.rotation_euler = (1.09748, -7.21219e-08, 0.694738)
scene.camera = ob_auto_camera
light_auto_sun = bpy.data.lights.new('AutoSun', 'SUN')
light_auto_sun.energy = 3.0
light_auto_sun.angle = 0.0523599
ob_auto_sun = bpy.data.objects.new('AutoSun', light_auto_sun)
scene.collection.objects.link(ob_auto_sun)
ob_auto_sun.rotation_euler = (0.872665, 0.174533, 0.523599)
bpy.context.view_layer.update()
